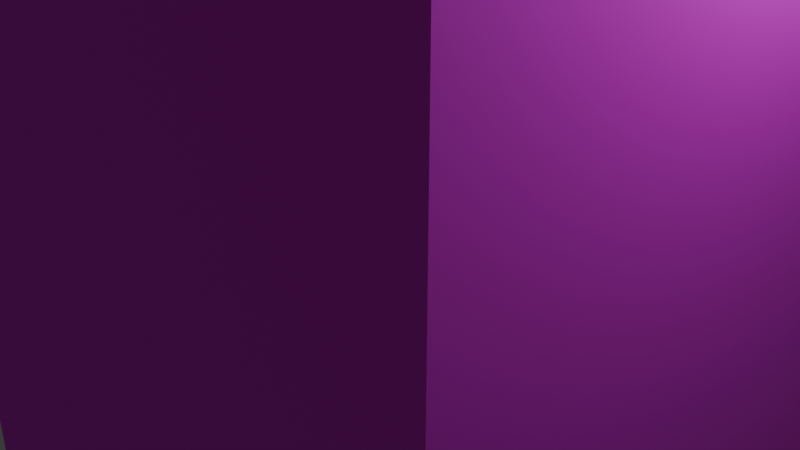 # Source: Box4.blend  (saved by Blender 5.2.45; exported with 4.5.12 LTS)
import bpy
from mathutils import Matrix  # noqa: F401  (used for matrix-valued properties, if any)

bpy.ops.wm.read_factory_settings(use_empty=True)
scene = bpy.context.scene
scene.name = 'Scene'

# ---- collections
col_collection = bpy.data.collections.new('Collection'); scene.collection.children.link(col_collection)

# ---- images (referenced by path relative to the original .blend; pixels are not part of the script)
import os
ASSET_DIR = os.environ.get("B2B_ASSET_DIR", "")  # directory of the original .blend (textures are referenced by path, not embedded)
HERE = os.path.dirname(os.path.abspath(__file__))  # packed textures are extracted next to this script under _unpacked/

def load_image(name, relpath, width, height, colorspace="sRGB"):
    """Load a texture the original file referenced (path relative to the .blend, or extracted next to this script)."""
    p = next((c for c in (os.path.join(HERE, relpath), os.path.join(ASSET_DIR, relpath)) if relpath and os.path.exists(c)), "")
    if p:
        img = bpy.data.images.load(p, check_existing=True)
        img.name = name
    else:  # same state as the original file: an image datablock whose file is absent (Cycles renders it pink)
        img = bpy.data.images.new(name, width, height)
        img.source = "FILE"
        img.filepath = "//" + (relpath or name)
    img.colorspace_settings.name = colorspace
    return img
img_box4texture = load_image('Box4Texture', 'Box4Texture.png', 1024, 1024, 'sRGB')

# ---- materials (node trees are filled in below, after node groups)
mat_material_001 = bpy.data.materials.new('Material.001')

# ---- material node trees
mat_material_001.use_nodes = True; mat_material_001.node_tree.nodes.clear()
_N = mat_material_001.node_tree.nodes; _L = mat_material_001.node_tree.links
n0 = _N.new('ShaderNodeBsdfPrincipled'); n0.name = 'Principled BSDF'; n0.location = (-200, 100)
n0.inputs[1].default_value = 0.2769
n0.inputs[2].default_value = 0.8923
n0.inputs[10].default_value = 0.005
n1 = _N.new('ShaderNodeOutputMaterial'); n1.name = 'Material Output'; n1.location = (200, 100)
n2 = _N.new('ShaderNodeTexImage'); n2.name = 'Image Texture'; n2.location = (-490, 80)
n2.image = img_box4texture
_L.new(n0.outputs[0], n1.inputs[0])
_L.new(n2.outputs[0], n0.inputs[0])
n1.is_active_output = True

# ---- world
world_world = bpy.data.worlds.new('World'); scene.world = world_world
world_world.use_nodes = True; world_world.node_tree.nodes.clear()
_N = world_world.node_tree.nodes; _L = world_world.node_tree.links
n0 = _N.new('ShaderNodeOutputWorld'); n0.name = 'World Output'; n0.location = (200, 100)
n1 = _N.new('ShaderNodeBackground'); n1.name = 'Background'; n1.location = (-200, 100)
n1.inputs[0].default_value = (0.05088, 0.05088, 0.05088, 1.0)
_L.new(n1.outputs[0], n0.inputs[0])
n0.is_active_output = True
world_world.color = (0.05088, 0.05088, 0.05088)
world_world.sun_shadow_jitter_overblur = 0.0

# ---- cameras
cam_camera = bpy.data.cameras.new('Camera')
cam_camera.clip_end = 100.0
cam_camera.ortho_scale = 7.314

# ---- lights
light_light = bpy.data.lights.new('Light', 'POINT')
light_light.energy = 1000.0
light_light.shadow_soft_size = 0.1

# ---- meshes
me_cube_001 = bpy.data.meshes.new('Cube.001')
me_cube_001.from_pydata([(-3.501, -3.075, -4.141), (-3.501, -3.075, 4.141), (-3.501, 3.075, -4.141), (-3.501, 3.075, 4.141), (3.501, -3.075, -4.141), (3.501, -3.075, 4.141), (3.501, 3.075, -4.141), (3.501, 3.075, 4.141)], [], [(0, 1, 3, 2), (2, 3, 7, 6), (6, 7, 5, 4), (4, 5, 1, 0), (2, 6, 4, 0), (7, 3, 1, 5)])
_uv = me_cube_001.uv_layers.new(name='UVMap')
_uv.uv.foreach_set('vector', [0.009945, 0.8027, 0.009945, 0.4163, 0.2969, 0.4163, 0.2969, 0.8027, 0.009945, 0.3964, 0.009945, 0.009945, 0.3366, 0.009945, 0.3366, 0.3964, 0.3168, 0.8027, 0.3168, 0.4163, 0.6038, 0.4163, 0.6038, 0.8027, 0.3565, 0.3964, 0.3565, 0.009945, 0.6832, 0.009945, 0.6832, 0.3964, 0.9901, 0.009945, 0.9901, 0.3366, 0.7031, 0.3366, 0.7031, 0.009945, 0.9901, 0.3565, 0.9901, 0.6832, 0.7031, 0.6832, 0.7031, 0.3565])
me_cube_001.materials.append(mat_material_001)
me_cube_001.update()

# ---- objects
ob_light = bpy.data.objects.new('Light', light_light)
ob_camera = bpy.data.objects.new('Camera', cam_camera)
ob_cube = bpy.data.objects.new('Cube', me_cube_001)

# ---- transforms, parenting, visibility, modifiers, constraints
ob_light.location = (4.076, 1.005, 5.904)
ob_light.rotation_euler = (0.6503, 0.05522, 1.866)
ob_light.lock_rotations_4d = False
ob_light.empty_display_type = 'ARROWS'
ob_light.color = (0.0, 0.0, 0.0, 0.0)
ob_light.lineart.crease_threshold = 0.0
ob_camera.location = (7.359, -6.926, 4.958)
ob_camera.rotation_euler = (1.109, 0.0, 0.8149)
ob_camera.lock_rotations_4d = False
ob_camera.empty_display_type = 'ARROWS'
ob_camera.color = (0.0, 0.0, 0.0, 0.0)
ob_camera.display_type = 'WIRE'
ob_camera.lineart.crease_threshold = 0.0
ob_cube.location = (0.0, 0.0, 0.0)

# ---- collection membership
col_collection.objects.link(ob_light)
col_collection.objects.link(ob_camera)
col_collection.objects.link(ob_cube)

# ---- scene / render settings (as saved in the file)
scene.camera = ob_camera
scene.frame_start = 1; scene.frame_end = 250; scene.frame_set(1)
scene.render.engine = 'BLENDER_EEVEE_NEXT'
scene.render.bake_bias = 0.0
scene.render.bake_samples = 0
scene.render.compositor_device = 'GPU'
scene.eevee.use_volume_custom_range = False
scene.eevee.fast_gi_thickness_near = 0.1
scene.eevee.fast_gi_thickness_far = 0.0
scene.eevee.ray_tracing_options.screen_trace_thickness = 0.1
bpy.context.view_layer.update()
